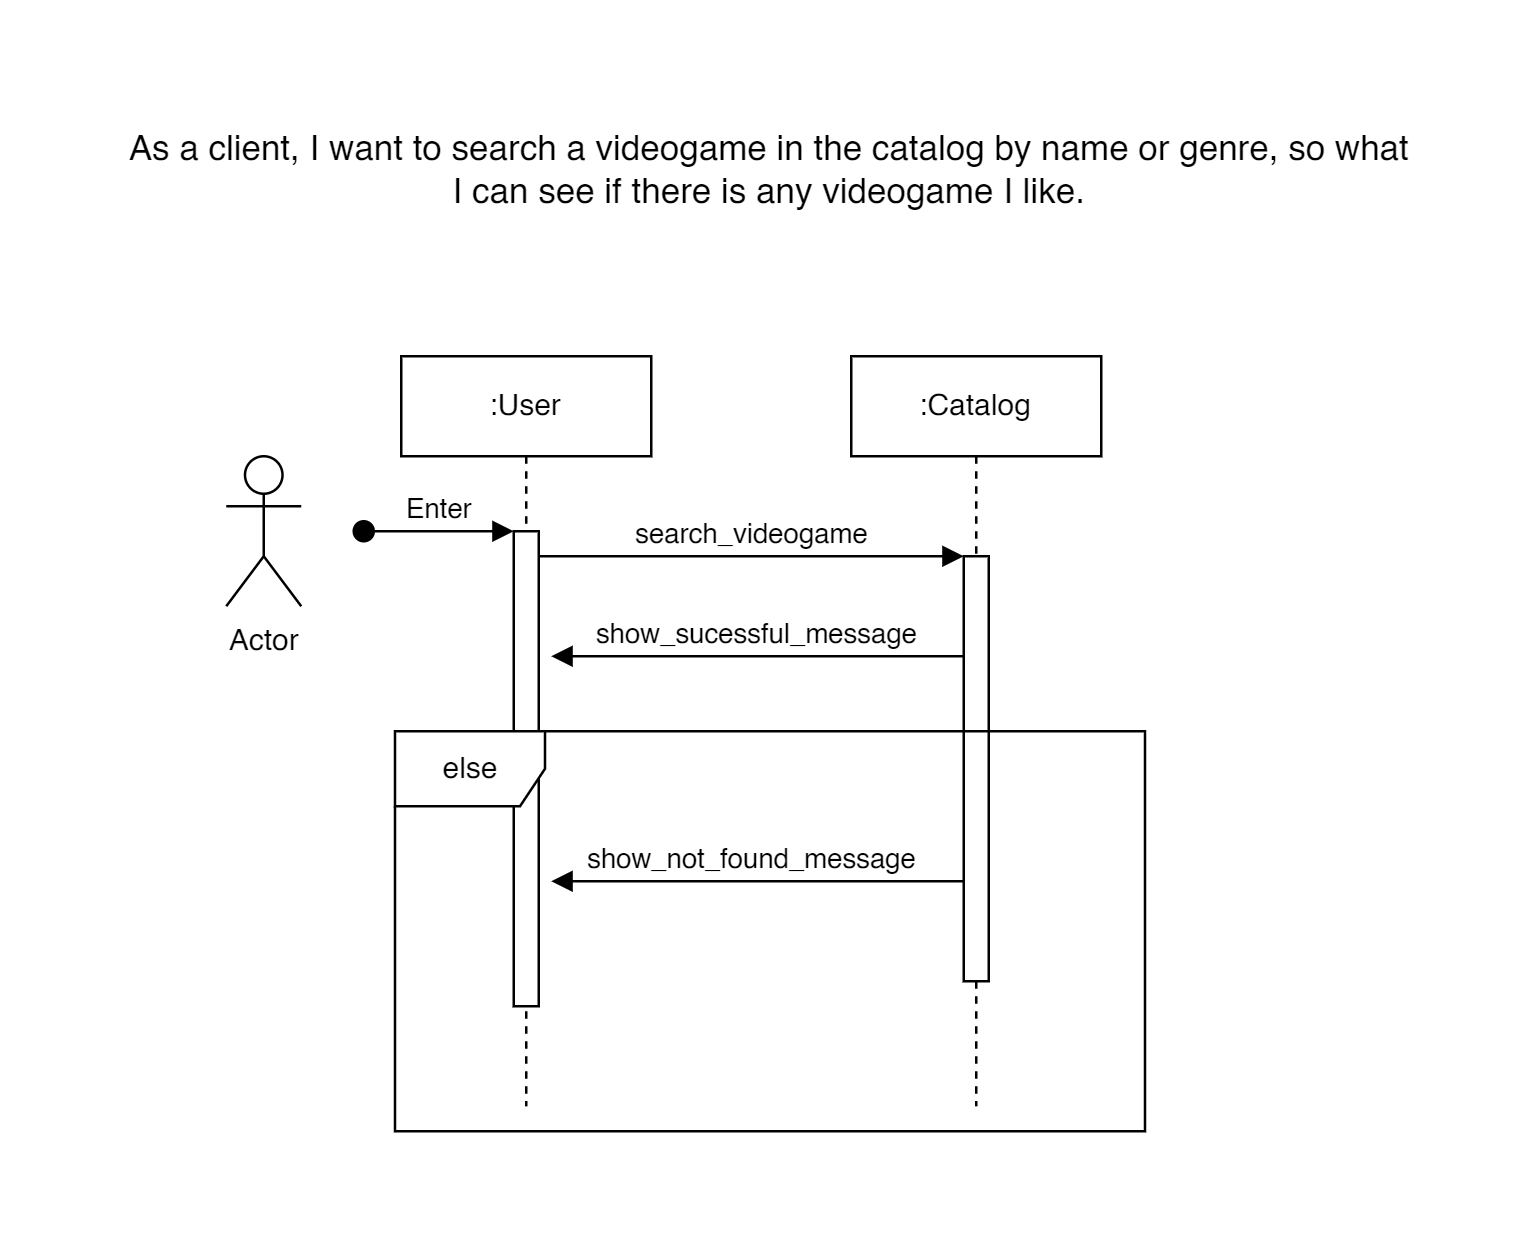

The diagram above was exported from draw.io. Its source (the exported page's mxGraphModel, read from the mxfile embedded in the PNG):
<mxGraphModel dx="1633" dy="796" grid="1" gridSize="10" guides="1" tooltips="1" connect="1" arrows="1" fold="1" page="1" pageScale="1" pageWidth="850" pageHeight="1100" math="0" shadow="0">
  <root>
    <mxCell id="0" />
    <mxCell id="1" parent="0" />
    <mxCell id="aM9ryv3xv72pqoxQDRHE-1" value=":User" style="shape=umlLifeline;perimeter=lifelinePerimeter;whiteSpace=wrap;html=1;container=0;dropTarget=0;collapsible=0;recursiveResize=0;outlineConnect=0;portConstraint=eastwest;newEdgeStyle={&quot;edgeStyle&quot;:&quot;elbowEdgeStyle&quot;,&quot;elbow&quot;:&quot;vertical&quot;,&quot;curved&quot;:0,&quot;rounded&quot;:0};" parent="1" vertex="1">
      <mxGeometry x="270" y="150" width="100" height="300" as="geometry" />
    </mxCell>
    <mxCell id="aM9ryv3xv72pqoxQDRHE-2" value="" style="html=1;points=[];perimeter=orthogonalPerimeter;outlineConnect=0;targetShapes=umlLifeline;portConstraint=eastwest;newEdgeStyle={&quot;edgeStyle&quot;:&quot;elbowEdgeStyle&quot;,&quot;elbow&quot;:&quot;vertical&quot;,&quot;curved&quot;:0,&quot;rounded&quot;:0};" parent="aM9ryv3xv72pqoxQDRHE-1" vertex="1">
      <mxGeometry x="45" y="70" width="10" height="190" as="geometry" />
    </mxCell>
    <mxCell id="aM9ryv3xv72pqoxQDRHE-3" value="Enter" style="html=1;verticalAlign=bottom;startArrow=oval;endArrow=block;startSize=8;edgeStyle=elbowEdgeStyle;elbow=vertical;curved=0;rounded=0;" parent="aM9ryv3xv72pqoxQDRHE-1" target="aM9ryv3xv72pqoxQDRHE-2" edge="1">
      <mxGeometry relative="1" as="geometry">
        <mxPoint x="-15" y="70" as="sourcePoint" />
      </mxGeometry>
    </mxCell>
    <mxCell id="aM9ryv3xv72pqoxQDRHE-5" value=":Catalog" style="shape=umlLifeline;perimeter=lifelinePerimeter;whiteSpace=wrap;html=1;container=0;dropTarget=0;collapsible=0;recursiveResize=0;outlineConnect=0;portConstraint=eastwest;newEdgeStyle={&quot;edgeStyle&quot;:&quot;elbowEdgeStyle&quot;,&quot;elbow&quot;:&quot;vertical&quot;,&quot;curved&quot;:0,&quot;rounded&quot;:0};" parent="1" vertex="1">
      <mxGeometry x="450" y="150" width="100" height="300" as="geometry" />
    </mxCell>
    <mxCell id="aM9ryv3xv72pqoxQDRHE-6" value="" style="html=1;points=[];perimeter=orthogonalPerimeter;outlineConnect=0;targetShapes=umlLifeline;portConstraint=eastwest;newEdgeStyle={&quot;edgeStyle&quot;:&quot;elbowEdgeStyle&quot;,&quot;elbow&quot;:&quot;vertical&quot;,&quot;curved&quot;:0,&quot;rounded&quot;:0};" parent="aM9ryv3xv72pqoxQDRHE-5" vertex="1">
      <mxGeometry x="45" y="80" width="10" height="170" as="geometry" />
    </mxCell>
    <mxCell id="aM9ryv3xv72pqoxQDRHE-7" value="search_videogame" style="html=1;verticalAlign=bottom;endArrow=block;edgeStyle=elbowEdgeStyle;elbow=vertical;curved=0;rounded=0;" parent="1" source="aM9ryv3xv72pqoxQDRHE-2" target="aM9ryv3xv72pqoxQDRHE-6" edge="1">
      <mxGeometry relative="1" as="geometry">
        <mxPoint x="425" y="240" as="sourcePoint" />
        <Array as="points">
          <mxPoint x="410" y="230" />
        </Array>
      </mxGeometry>
    </mxCell>
    <mxCell id="aM9ryv3xv72pqoxQDRHE-9" value="show_sucessful_message" style="html=1;verticalAlign=bottom;endArrow=block;edgeStyle=elbowEdgeStyle;elbow=vertical;curved=0;rounded=0;" parent="1" source="aM9ryv3xv72pqoxQDRHE-6" edge="1">
      <mxGeometry relative="1" as="geometry">
        <mxPoint x="405" y="270" as="sourcePoint" />
        <Array as="points">
          <mxPoint x="420" y="270" />
        </Array>
        <mxPoint x="330" y="270" as="targetPoint" />
      </mxGeometry>
    </mxCell>
    <mxCell id="Bp8LfzPkKyKUF5c9hZjA-1" value="Actor" style="shape=umlActor;verticalLabelPosition=bottom;verticalAlign=top;html=1;outlineConnect=0;" parent="1" vertex="1">
      <mxGeometry x="200" y="190" width="30" height="60" as="geometry" />
    </mxCell>
    <mxCell id="Bp8LfzPkKyKUF5c9hZjA-2" value="&lt;font style=&quot;font-size: 14px;&quot;&gt;As a client, I want to search a videogame in the catalog by name or genre, so what I can see if there is any videogame I like.&lt;/font&gt;" style="text;html=1;align=center;verticalAlign=middle;whiteSpace=wrap;rounded=0;" parent="1" vertex="1">
      <mxGeometry x="160" y="60" width="515" height="30" as="geometry" />
    </mxCell>
    <mxCell id="6Iw5pRU7vljV6AYLr4Rr-2" value="else" style="shape=umlFrame;whiteSpace=wrap;html=1;pointerEvents=0;" vertex="1" parent="1">
      <mxGeometry x="267.5" y="300" width="300" height="160" as="geometry" />
    </mxCell>
    <mxCell id="6Iw5pRU7vljV6AYLr4Rr-4" value="show_not_found_message" style="html=1;verticalAlign=bottom;endArrow=block;edgeStyle=elbowEdgeStyle;elbow=vertical;curved=0;rounded=0;" edge="1" parent="1">
      <mxGeometry x="0.0303" relative="1" as="geometry">
        <mxPoint x="495" y="360" as="sourcePoint" />
        <Array as="points">
          <mxPoint x="420" y="360" />
        </Array>
        <mxPoint x="330" y="360" as="targetPoint" />
        <mxPoint as="offset" />
      </mxGeometry>
    </mxCell>
  </root>
</mxGraphModel>